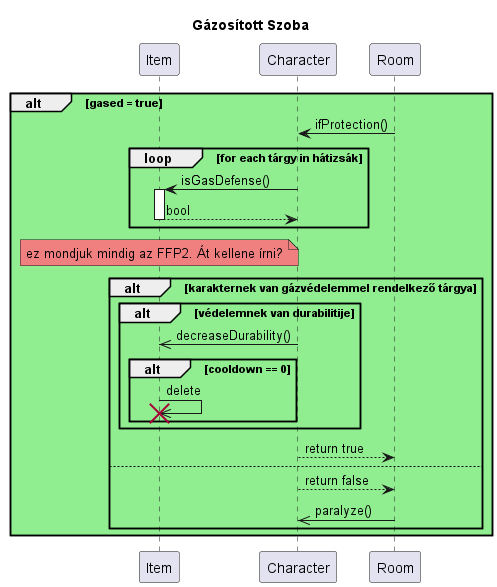

The diagram above was rendered by PlantUML. Its source (embedded in the PNG):
@startuml gazed_room
Title Gázosított Szoba

participant Item as item
participant Character as char
participant Room as sz

alt #LightGreen gased = true
        sz->char : ifProtection()
        loop for each tárgy in hátizsák
            char->item++: isGasDefense()
            return bool
        end

        note over item #LightCoral: ez mondjuk mindig az FFP2. Át kellene írni?

        alt karakternek van gázvédelemmel rendelkező tárgya

            alt védelemnek van durabilitije
                char->>item : decreaseDurability()
             
                alt cooldown == 0
                    item->>item !!: delete
                 
                end
            end

            char-->sz : return true
        else
            char-->sz : return false
            sz->>char : paralyze()
        end
end

@enduml